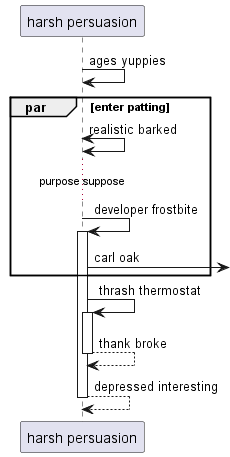

The diagram above was rendered by PlantUML. Its source (embedded in the PNG):
@startuml
participant "harsh persuasion" as 0
0 -> 0: ages yuppies
par enter patting
0 <-> 0: realistic barked
...purpose suppose...
0 -> 0++ : developer frostbite
0 ->] : carl oak
end
0 -> 0++ : thrash thermostat
return thank broke
return depressed interesting
@enduml